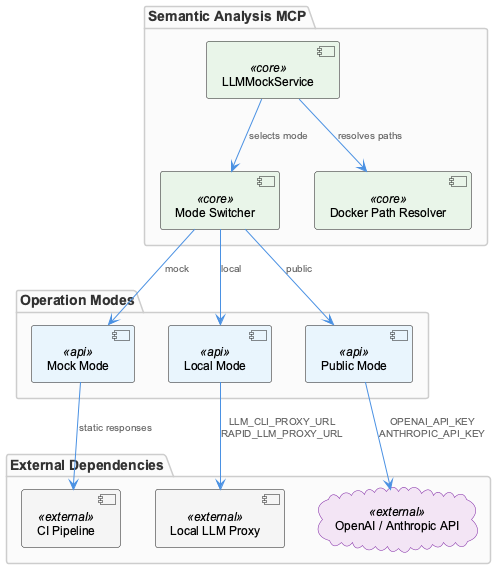

The diagram above was rendered by PlantUML. Its source (embedded in the PNG):
@startuml
!include /Users/Q284340/Agentic/coding/docs/puml/_standard-style.puml

package "Semantic Analysis MCP" {
    component "LLMMockService" as lms <<core>>
    component "Mode Switcher" as ms <<core>>
    component "Docker Path Resolver" as dpr <<core>>
}

package "Operation Modes" {
    component "Mock Mode" as mock <<api>>
    component "Local Mode" as local <<api>>
    component "Public Mode" as pub <<api>>
}

package "External Dependencies" {
    cloud "OpenAI / Anthropic API" as extapi <<external>>
    component "Local LLM Proxy" as llmproxy <<external>>
    component "CI Pipeline" as ci <<external>>
}

lms --> ms : "selects mode"
lms --> dpr : "resolves paths"

ms --> mock : "mock"
ms --> local : "local"
ms --> pub : "public"

mock --> ci : "static responses"
local --> llmproxy : "LLM_CLI_PROXY_URL\nRAPID_LLM_PROXY_URL"
pub --> extapi : "OPENAI_API_KEY\nANTHROPIC_API_KEY"

@enduml